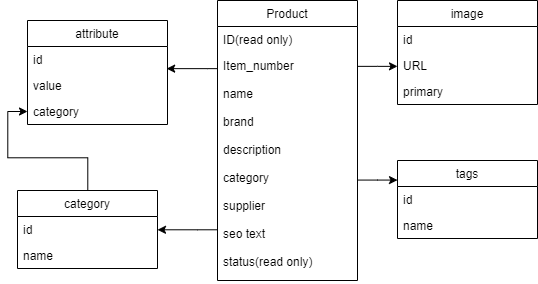

The diagram above was exported from draw.io. Its source (the exported page's mxGraphModel, read from the mxfile embedded in the PNG):
<mxGraphModel dx="968" dy="441" grid="1" gridSize="10" guides="1" tooltips="1" connect="1" arrows="1" fold="1" page="1" pageScale="1" pageWidth="200" pageHeight="600" math="0" shadow="0">
  <root>
    <mxCell id="0" />
    <mxCell id="1" parent="0" />
    <mxCell id="0x4e_vhclPeRv6w8xGWN-1" value="Product" style="swimlane;fontStyle=0;childLayout=stackLayout;horizontal=1;startSize=26;fillColor=none;horizontalStack=0;resizeParent=1;resizeParentMax=0;resizeLast=0;collapsible=1;marginBottom=0;" vertex="1" parent="1">
      <mxGeometry x="20" y="40" width="140" height="280" as="geometry" />
    </mxCell>
    <mxCell id="0x4e_vhclPeRv6w8xGWN-2" value="ID(read only)" style="text;strokeColor=none;fillColor=none;align=left;verticalAlign=top;spacingLeft=4;spacingRight=4;overflow=hidden;rotatable=0;points=[[0,0.5],[1,0.5]];portConstraint=eastwest;" vertex="1" parent="0x4e_vhclPeRv6w8xGWN-1">
      <mxGeometry y="26" width="140" height="26" as="geometry" />
    </mxCell>
    <mxCell id="0x4e_vhclPeRv6w8xGWN-3" value="Item_number" style="text;strokeColor=none;fillColor=none;align=left;verticalAlign=top;spacingLeft=4;spacingRight=4;overflow=hidden;rotatable=0;points=[[0,0.5],[1,0.5]];portConstraint=eastwest;" vertex="1" parent="0x4e_vhclPeRv6w8xGWN-1">
      <mxGeometry y="52" width="140" height="28" as="geometry" />
    </mxCell>
    <mxCell id="0x4e_vhclPeRv6w8xGWN-4" value="name&#10;&#10;brand&#10;&#10;description&#10;&#10;category&#10;&#10;supplier&#10;&#10;seo text&#10;&#10;status(read only)&#10;" style="text;strokeColor=none;fillColor=none;align=left;verticalAlign=top;spacingLeft=4;spacingRight=4;overflow=hidden;rotatable=0;points=[[0,0.5],[1,0.5]];portConstraint=eastwest;" vertex="1" parent="0x4e_vhclPeRv6w8xGWN-1">
      <mxGeometry y="80" width="140" height="200" as="geometry" />
    </mxCell>
    <mxCell id="0x4e_vhclPeRv6w8xGWN-6" value="image" style="swimlane;fontStyle=0;childLayout=stackLayout;horizontal=1;startSize=26;fillColor=none;horizontalStack=0;resizeParent=1;resizeParentMax=0;resizeLast=0;collapsible=1;marginBottom=0;" vertex="1" parent="1">
      <mxGeometry x="200" y="40" width="140" height="104" as="geometry" />
    </mxCell>
    <mxCell id="0x4e_vhclPeRv6w8xGWN-7" value="id" style="text;strokeColor=none;fillColor=none;align=left;verticalAlign=top;spacingLeft=4;spacingRight=4;overflow=hidden;rotatable=0;points=[[0,0.5],[1,0.5]];portConstraint=eastwest;" vertex="1" parent="0x4e_vhclPeRv6w8xGWN-6">
      <mxGeometry y="26" width="140" height="26" as="geometry" />
    </mxCell>
    <mxCell id="0x4e_vhclPeRv6w8xGWN-8" value="URL" style="text;strokeColor=none;fillColor=none;align=left;verticalAlign=top;spacingLeft=4;spacingRight=4;overflow=hidden;rotatable=0;points=[[0,0.5],[1,0.5]];portConstraint=eastwest;" vertex="1" parent="0x4e_vhclPeRv6w8xGWN-6">
      <mxGeometry y="52" width="140" height="26" as="geometry" />
    </mxCell>
    <mxCell id="0x4e_vhclPeRv6w8xGWN-9" value="primary" style="text;strokeColor=none;fillColor=none;align=left;verticalAlign=top;spacingLeft=4;spacingRight=4;overflow=hidden;rotatable=0;points=[[0,0.5],[1,0.5]];portConstraint=eastwest;" vertex="1" parent="0x4e_vhclPeRv6w8xGWN-6">
      <mxGeometry y="78" width="140" height="26" as="geometry" />
    </mxCell>
    <mxCell id="0x4e_vhclPeRv6w8xGWN-29" style="edgeStyle=orthogonalEdgeStyle;rounded=0;orthogonalLoop=1;jettySize=auto;html=1;exitX=0.5;exitY=0;exitDx=0;exitDy=0;" edge="1" parent="1" source="0x4e_vhclPeRv6w8xGWN-10" target="0x4e_vhclPeRv6w8xGWN-27">
      <mxGeometry relative="1" as="geometry" />
    </mxCell>
    <mxCell id="0x4e_vhclPeRv6w8xGWN-10" value="category" style="swimlane;fontStyle=0;childLayout=stackLayout;horizontal=1;startSize=26;fillColor=none;horizontalStack=0;resizeParent=1;resizeParentMax=0;resizeLast=0;collapsible=1;marginBottom=0;" vertex="1" parent="1">
      <mxGeometry x="-180" y="230" width="140" height="78" as="geometry" />
    </mxCell>
    <mxCell id="0x4e_vhclPeRv6w8xGWN-11" value="id" style="text;strokeColor=none;fillColor=none;align=left;verticalAlign=top;spacingLeft=4;spacingRight=4;overflow=hidden;rotatable=0;points=[[0,0.5],[1,0.5]];portConstraint=eastwest;" vertex="1" parent="0x4e_vhclPeRv6w8xGWN-10">
      <mxGeometry y="26" width="140" height="26" as="geometry" />
    </mxCell>
    <mxCell id="0x4e_vhclPeRv6w8xGWN-12" value="name" style="text;strokeColor=none;fillColor=none;align=left;verticalAlign=top;spacingLeft=4;spacingRight=4;overflow=hidden;rotatable=0;points=[[0,0.5],[1,0.5]];portConstraint=eastwest;" vertex="1" parent="0x4e_vhclPeRv6w8xGWN-10">
      <mxGeometry y="52" width="140" height="26" as="geometry" />
    </mxCell>
    <mxCell id="0x4e_vhclPeRv6w8xGWN-15" style="edgeStyle=orthogonalEdgeStyle;rounded=0;orthogonalLoop=1;jettySize=auto;html=1;entryX=1;entryY=0.5;entryDx=0;entryDy=0;" edge="1" parent="1" source="0x4e_vhclPeRv6w8xGWN-4" target="0x4e_vhclPeRv6w8xGWN-11">
      <mxGeometry relative="1" as="geometry">
        <Array as="points">
          <mxPoint y="269" />
          <mxPoint y="269" />
        </Array>
      </mxGeometry>
    </mxCell>
    <mxCell id="0x4e_vhclPeRv6w8xGWN-16" value="tags" style="swimlane;fontStyle=0;childLayout=stackLayout;horizontal=1;startSize=26;fillColor=none;horizontalStack=0;resizeParent=1;resizeParentMax=0;resizeLast=0;collapsible=1;marginBottom=0;" vertex="1" parent="1">
      <mxGeometry x="200" y="200" width="140" height="78" as="geometry" />
    </mxCell>
    <mxCell id="0x4e_vhclPeRv6w8xGWN-17" value="id" style="text;strokeColor=none;fillColor=none;align=left;verticalAlign=top;spacingLeft=4;spacingRight=4;overflow=hidden;rotatable=0;points=[[0,0.5],[1,0.5]];portConstraint=eastwest;" vertex="1" parent="0x4e_vhclPeRv6w8xGWN-16">
      <mxGeometry y="26" width="140" height="26" as="geometry" />
    </mxCell>
    <mxCell id="0x4e_vhclPeRv6w8xGWN-18" value="name" style="text;strokeColor=none;fillColor=none;align=left;verticalAlign=top;spacingLeft=4;spacingRight=4;overflow=hidden;rotatable=0;points=[[0,0.5],[1,0.5]];portConstraint=eastwest;" vertex="1" parent="0x4e_vhclPeRv6w8xGWN-16">
      <mxGeometry y="52" width="140" height="26" as="geometry" />
    </mxCell>
    <mxCell id="0x4e_vhclPeRv6w8xGWN-22" style="edgeStyle=orthogonalEdgeStyle;rounded=0;orthogonalLoop=1;jettySize=auto;html=1;" edge="1" parent="1" source="0x4e_vhclPeRv6w8xGWN-3" target="0x4e_vhclPeRv6w8xGWN-8">
      <mxGeometry relative="1" as="geometry">
        <Array as="points">
          <mxPoint x="180" y="105" />
          <mxPoint x="180" y="105" />
        </Array>
      </mxGeometry>
    </mxCell>
    <mxCell id="0x4e_vhclPeRv6w8xGWN-23" style="edgeStyle=orthogonalEdgeStyle;rounded=0;orthogonalLoop=1;jettySize=auto;html=1;entryX=0;entryY=0.25;entryDx=0;entryDy=0;" edge="1" parent="1" source="0x4e_vhclPeRv6w8xGWN-4" target="0x4e_vhclPeRv6w8xGWN-16">
      <mxGeometry relative="1" as="geometry">
        <Array as="points">
          <mxPoint x="180" y="220" />
        </Array>
      </mxGeometry>
    </mxCell>
    <mxCell id="0x4e_vhclPeRv6w8xGWN-24" value="attribute" style="swimlane;fontStyle=0;childLayout=stackLayout;horizontal=1;startSize=26;fillColor=none;horizontalStack=0;resizeParent=1;resizeParentMax=0;resizeLast=0;collapsible=1;marginBottom=0;" vertex="1" parent="1">
      <mxGeometry x="-170" y="60" width="140" height="104" as="geometry" />
    </mxCell>
    <mxCell id="0x4e_vhclPeRv6w8xGWN-25" value="id" style="text;strokeColor=none;fillColor=none;align=left;verticalAlign=top;spacingLeft=4;spacingRight=4;overflow=hidden;rotatable=0;points=[[0,0.5],[1,0.5]];portConstraint=eastwest;" vertex="1" parent="0x4e_vhclPeRv6w8xGWN-24">
      <mxGeometry y="26" width="140" height="26" as="geometry" />
    </mxCell>
    <mxCell id="0x4e_vhclPeRv6w8xGWN-26" value="value" style="text;strokeColor=none;fillColor=none;align=left;verticalAlign=top;spacingLeft=4;spacingRight=4;overflow=hidden;rotatable=0;points=[[0,0.5],[1,0.5]];portConstraint=eastwest;" vertex="1" parent="0x4e_vhclPeRv6w8xGWN-24">
      <mxGeometry y="52" width="140" height="26" as="geometry" />
    </mxCell>
    <mxCell id="0x4e_vhclPeRv6w8xGWN-27" value="category" style="text;strokeColor=none;fillColor=none;align=left;verticalAlign=top;spacingLeft=4;spacingRight=4;overflow=hidden;rotatable=0;points=[[0,0.5],[1,0.5]];portConstraint=eastwest;" vertex="1" parent="0x4e_vhclPeRv6w8xGWN-24">
      <mxGeometry y="78" width="140" height="26" as="geometry" />
    </mxCell>
    <mxCell id="0x4e_vhclPeRv6w8xGWN-32" style="edgeStyle=orthogonalEdgeStyle;rounded=0;orthogonalLoop=1;jettySize=auto;html=1;entryX=0.993;entryY=0.846;entryDx=0;entryDy=0;entryPerimeter=0;" edge="1" parent="1" source="0x4e_vhclPeRv6w8xGWN-3" target="0x4e_vhclPeRv6w8xGWN-25">
      <mxGeometry relative="1" as="geometry">
        <Array as="points">
          <mxPoint x="10" y="108" />
          <mxPoint x="10" y="108" />
        </Array>
      </mxGeometry>
    </mxCell>
  </root>
</mxGraphModel>